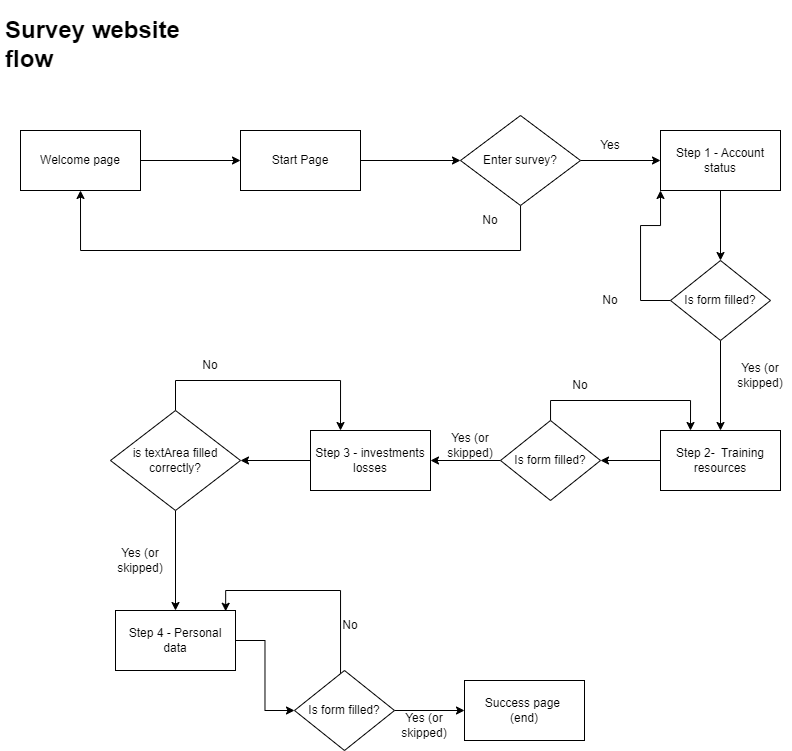

The diagram above was exported from draw.io. Its source (the exported page's mxGraphModel, read from the mxfile embedded in the PNG):
<mxGraphModel dx="877" dy="514" grid="0" gridSize="10" guides="1" tooltips="1" connect="1" arrows="1" fold="1" page="1" pageScale="1" pageWidth="827" pageHeight="1169" background="#ffffff" math="0" shadow="0">
  <root>
    <mxCell id="0" />
    <mxCell id="1" parent="0" />
    <mxCell id="kVUxr7Il9TUhPktn-_9m-4" style="edgeStyle=orthogonalEdgeStyle;rounded=0;orthogonalLoop=1;jettySize=auto;html=1;entryX=0;entryY=0.5;entryDx=0;entryDy=0;" edge="1" parent="1" source="kVUxr7Il9TUhPktn-_9m-1" target="kVUxr7Il9TUhPktn-_9m-3">
      <mxGeometry relative="1" as="geometry" />
    </mxCell>
    <mxCell id="kVUxr7Il9TUhPktn-_9m-1" value="Welcome page" style="rounded=0;whiteSpace=wrap;html=1;" vertex="1" parent="1">
      <mxGeometry x="40" y="140" width="120" height="60" as="geometry" />
    </mxCell>
    <mxCell id="kVUxr7Il9TUhPktn-_9m-2" value="&lt;h1&gt;Survey website flow&lt;/h1&gt;" style="text;html=1;strokeColor=none;fillColor=none;spacing=5;spacingTop=-20;whiteSpace=wrap;overflow=hidden;rounded=0;" vertex="1" parent="1">
      <mxGeometry x="20" y="20" width="220" height="70" as="geometry" />
    </mxCell>
    <mxCell id="kVUxr7Il9TUhPktn-_9m-6" value="" style="edgeStyle=orthogonalEdgeStyle;rounded=0;orthogonalLoop=1;jettySize=auto;html=1;" edge="1" parent="1" source="kVUxr7Il9TUhPktn-_9m-3" target="kVUxr7Il9TUhPktn-_9m-5">
      <mxGeometry relative="1" as="geometry" />
    </mxCell>
    <mxCell id="kVUxr7Il9TUhPktn-_9m-3" value="Start Page" style="rounded=0;whiteSpace=wrap;html=1;" vertex="1" parent="1">
      <mxGeometry x="260" y="140" width="120" height="60" as="geometry" />
    </mxCell>
    <mxCell id="kVUxr7Il9TUhPktn-_9m-7" style="edgeStyle=orthogonalEdgeStyle;rounded=0;orthogonalLoop=1;jettySize=auto;html=1;entryX=0.5;entryY=1;entryDx=0;entryDy=0;" edge="1" parent="1" source="kVUxr7Il9TUhPktn-_9m-5" target="kVUxr7Il9TUhPktn-_9m-1">
      <mxGeometry relative="1" as="geometry">
        <Array as="points">
          <mxPoint x="540" y="260" />
          <mxPoint x="100" y="260" />
        </Array>
      </mxGeometry>
    </mxCell>
    <mxCell id="kVUxr7Il9TUhPktn-_9m-10" value="" style="edgeStyle=orthogonalEdgeStyle;rounded=0;orthogonalLoop=1;jettySize=auto;html=1;" edge="1" parent="1" source="kVUxr7Il9TUhPktn-_9m-5" target="kVUxr7Il9TUhPktn-_9m-9">
      <mxGeometry relative="1" as="geometry" />
    </mxCell>
    <mxCell id="kVUxr7Il9TUhPktn-_9m-5" value="Enter survey?" style="rhombus;whiteSpace=wrap;html=1;rounded=0;" vertex="1" parent="1">
      <mxGeometry x="480" y="125" width="120" height="90" as="geometry" />
    </mxCell>
    <mxCell id="kVUxr7Il9TUhPktn-_9m-8" value="No" style="text;html=1;strokeColor=none;fillColor=none;align=center;verticalAlign=middle;whiteSpace=wrap;rounded=0;" vertex="1" parent="1">
      <mxGeometry x="480" y="215" width="60" height="30" as="geometry" />
    </mxCell>
    <mxCell id="kVUxr7Il9TUhPktn-_9m-13" value="" style="edgeStyle=orthogonalEdgeStyle;rounded=0;orthogonalLoop=1;jettySize=auto;html=1;" edge="1" parent="1" source="kVUxr7Il9TUhPktn-_9m-9" target="kVUxr7Il9TUhPktn-_9m-12">
      <mxGeometry relative="1" as="geometry" />
    </mxCell>
    <mxCell id="kVUxr7Il9TUhPktn-_9m-9" value="Step 1 - Account status" style="rounded=0;whiteSpace=wrap;html=1;" vertex="1" parent="1">
      <mxGeometry x="680" y="140" width="120" height="60" as="geometry" />
    </mxCell>
    <mxCell id="kVUxr7Il9TUhPktn-_9m-11" value="Yes" style="text;html=1;strokeColor=none;fillColor=none;align=center;verticalAlign=middle;whiteSpace=wrap;rounded=0;" vertex="1" parent="1">
      <mxGeometry x="600" y="140" width="60" height="30" as="geometry" />
    </mxCell>
    <mxCell id="kVUxr7Il9TUhPktn-_9m-16" value="" style="edgeStyle=orthogonalEdgeStyle;rounded=0;orthogonalLoop=1;jettySize=auto;html=1;" edge="1" parent="1" source="kVUxr7Il9TUhPktn-_9m-12" target="kVUxr7Il9TUhPktn-_9m-15">
      <mxGeometry relative="1" as="geometry" />
    </mxCell>
    <mxCell id="kVUxr7Il9TUhPktn-_9m-17" style="edgeStyle=orthogonalEdgeStyle;rounded=0;orthogonalLoop=1;jettySize=auto;html=1;entryX=0;entryY=1;entryDx=0;entryDy=0;" edge="1" parent="1" source="kVUxr7Il9TUhPktn-_9m-12" target="kVUxr7Il9TUhPktn-_9m-9">
      <mxGeometry relative="1" as="geometry">
        <Array as="points">
          <mxPoint x="660" y="310" />
          <mxPoint x="660" y="235" />
          <mxPoint x="680" y="235" />
        </Array>
      </mxGeometry>
    </mxCell>
    <mxCell id="kVUxr7Il9TUhPktn-_9m-12" value="Is form filled?" style="rhombus;whiteSpace=wrap;html=1;rounded=0;" vertex="1" parent="1">
      <mxGeometry x="690" y="270" width="100" height="80" as="geometry" />
    </mxCell>
    <mxCell id="kVUxr7Il9TUhPktn-_9m-21" style="edgeStyle=orthogonalEdgeStyle;rounded=0;orthogonalLoop=1;jettySize=auto;html=1;entryX=1;entryY=0.5;entryDx=0;entryDy=0;" edge="1" parent="1" source="kVUxr7Il9TUhPktn-_9m-15" target="kVUxr7Il9TUhPktn-_9m-20">
      <mxGeometry relative="1" as="geometry" />
    </mxCell>
    <mxCell id="kVUxr7Il9TUhPktn-_9m-15" value="Step 2-&amp;nbsp; Training resources" style="whiteSpace=wrap;html=1;rounded=0;" vertex="1" parent="1">
      <mxGeometry x="680" y="440" width="120" height="60" as="geometry" />
    </mxCell>
    <mxCell id="kVUxr7Il9TUhPktn-_9m-18" value="No" style="text;html=1;strokeColor=none;fillColor=none;align=center;verticalAlign=middle;whiteSpace=wrap;rounded=0;" vertex="1" parent="1">
      <mxGeometry x="600" y="295" width="60" height="30" as="geometry" />
    </mxCell>
    <mxCell id="kVUxr7Il9TUhPktn-_9m-19" value="Yes (or skipped)" style="text;html=1;strokeColor=none;fillColor=none;align=center;verticalAlign=middle;whiteSpace=wrap;rounded=0;" vertex="1" parent="1">
      <mxGeometry x="750" y="370" width="60" height="30" as="geometry" />
    </mxCell>
    <mxCell id="kVUxr7Il9TUhPktn-_9m-24" value="" style="edgeStyle=orthogonalEdgeStyle;rounded=0;orthogonalLoop=1;jettySize=auto;html=1;" edge="1" parent="1" source="kVUxr7Il9TUhPktn-_9m-20" target="kVUxr7Il9TUhPktn-_9m-23">
      <mxGeometry relative="1" as="geometry" />
    </mxCell>
    <mxCell id="kVUxr7Il9TUhPktn-_9m-25" style="edgeStyle=orthogonalEdgeStyle;rounded=0;orthogonalLoop=1;jettySize=auto;html=1;entryX=0.25;entryY=0;entryDx=0;entryDy=0;" edge="1" parent="1" source="kVUxr7Il9TUhPktn-_9m-20" target="kVUxr7Il9TUhPktn-_9m-15">
      <mxGeometry relative="1" as="geometry">
        <Array as="points">
          <mxPoint x="570" y="410" />
          <mxPoint x="710" y="410" />
        </Array>
      </mxGeometry>
    </mxCell>
    <mxCell id="kVUxr7Il9TUhPktn-_9m-20" value="Is form filled?" style="rhombus;whiteSpace=wrap;html=1;rounded=0;" vertex="1" parent="1">
      <mxGeometry x="520" y="430" width="100" height="80" as="geometry" />
    </mxCell>
    <mxCell id="kVUxr7Il9TUhPktn-_9m-33" style="edgeStyle=orthogonalEdgeStyle;rounded=0;orthogonalLoop=1;jettySize=auto;html=1;exitX=0;exitY=0.5;exitDx=0;exitDy=0;entryX=1;entryY=0.5;entryDx=0;entryDy=0;" edge="1" parent="1" source="kVUxr7Il9TUhPktn-_9m-23" target="kVUxr7Il9TUhPktn-_9m-28">
      <mxGeometry relative="1" as="geometry" />
    </mxCell>
    <mxCell id="kVUxr7Il9TUhPktn-_9m-23" value="Step 3 - investments losses" style="whiteSpace=wrap;html=1;rounded=0;" vertex="1" parent="1">
      <mxGeometry x="330" y="440" width="120" height="60" as="geometry" />
    </mxCell>
    <mxCell id="kVUxr7Il9TUhPktn-_9m-26" value="No" style="text;html=1;strokeColor=none;fillColor=none;align=center;verticalAlign=middle;whiteSpace=wrap;rounded=0;" vertex="1" parent="1">
      <mxGeometry x="570" y="380" width="60" height="30" as="geometry" />
    </mxCell>
    <mxCell id="kVUxr7Il9TUhPktn-_9m-27" value="Yes (or skipped)" style="text;html=1;strokeColor=none;fillColor=none;align=center;verticalAlign=middle;whiteSpace=wrap;rounded=0;" vertex="1" parent="1">
      <mxGeometry x="460" y="440" width="60" height="30" as="geometry" />
    </mxCell>
    <mxCell id="kVUxr7Il9TUhPktn-_9m-31" style="edgeStyle=orthogonalEdgeStyle;rounded=0;orthogonalLoop=1;jettySize=auto;html=1;entryX=0.25;entryY=0;entryDx=0;entryDy=0;" edge="1" parent="1" source="kVUxr7Il9TUhPktn-_9m-28" target="kVUxr7Il9TUhPktn-_9m-23">
      <mxGeometry relative="1" as="geometry">
        <Array as="points">
          <mxPoint x="195" y="390" />
          <mxPoint x="360" y="390" />
        </Array>
      </mxGeometry>
    </mxCell>
    <mxCell id="kVUxr7Il9TUhPktn-_9m-36" value="" style="edgeStyle=orthogonalEdgeStyle;rounded=0;orthogonalLoop=1;jettySize=auto;html=1;" edge="1" parent="1" source="kVUxr7Il9TUhPktn-_9m-28" target="kVUxr7Il9TUhPktn-_9m-35">
      <mxGeometry relative="1" as="geometry" />
    </mxCell>
    <mxCell id="kVUxr7Il9TUhPktn-_9m-28" value="is textArea filled correctly?" style="rhombus;whiteSpace=wrap;html=1;rounded=0;" vertex="1" parent="1">
      <mxGeometry x="130" y="420" width="130" height="100" as="geometry" />
    </mxCell>
    <mxCell id="kVUxr7Il9TUhPktn-_9m-32" value="Yes (or skipped)" style="text;html=1;strokeColor=none;fillColor=none;align=center;verticalAlign=middle;whiteSpace=wrap;rounded=0;" vertex="1" parent="1">
      <mxGeometry x="130" y="555" width="60" height="30" as="geometry" />
    </mxCell>
    <mxCell id="kVUxr7Il9TUhPktn-_9m-34" value="No" style="text;html=1;strokeColor=none;fillColor=none;align=center;verticalAlign=middle;whiteSpace=wrap;rounded=0;" vertex="1" parent="1">
      <mxGeometry x="200" y="360" width="60" height="30" as="geometry" />
    </mxCell>
    <mxCell id="kVUxr7Il9TUhPktn-_9m-39" style="edgeStyle=orthogonalEdgeStyle;rounded=0;orthogonalLoop=1;jettySize=auto;html=1;entryX=0;entryY=0.5;entryDx=0;entryDy=0;" edge="1" parent="1" source="kVUxr7Il9TUhPktn-_9m-35" target="kVUxr7Il9TUhPktn-_9m-38">
      <mxGeometry relative="1" as="geometry" />
    </mxCell>
    <mxCell id="kVUxr7Il9TUhPktn-_9m-35" value="Step 4 - Personal data" style="whiteSpace=wrap;html=1;rounded=0;" vertex="1" parent="1">
      <mxGeometry x="135" y="620" width="120" height="60" as="geometry" />
    </mxCell>
    <mxCell id="kVUxr7Il9TUhPktn-_9m-40" style="edgeStyle=orthogonalEdgeStyle;rounded=0;orthogonalLoop=1;jettySize=auto;html=1;entryX=0.918;entryY=0.013;entryDx=0;entryDy=0;entryPerimeter=0;" edge="1" parent="1" source="kVUxr7Il9TUhPktn-_9m-38" target="kVUxr7Il9TUhPktn-_9m-35">
      <mxGeometry relative="1" as="geometry">
        <Array as="points">
          <mxPoint x="360" y="600" />
          <mxPoint x="245" y="600" />
        </Array>
      </mxGeometry>
    </mxCell>
    <mxCell id="kVUxr7Il9TUhPktn-_9m-43" value="" style="edgeStyle=orthogonalEdgeStyle;rounded=0;orthogonalLoop=1;jettySize=auto;html=1;" edge="1" parent="1" source="kVUxr7Il9TUhPktn-_9m-38" target="kVUxr7Il9TUhPktn-_9m-42">
      <mxGeometry relative="1" as="geometry" />
    </mxCell>
    <mxCell id="kVUxr7Il9TUhPktn-_9m-38" value="Is form filled?" style="rhombus;whiteSpace=wrap;html=1;rounded=0;" vertex="1" parent="1">
      <mxGeometry x="314" y="680" width="100" height="80" as="geometry" />
    </mxCell>
    <mxCell id="kVUxr7Il9TUhPktn-_9m-41" value="No" style="text;html=1;strokeColor=none;fillColor=none;align=center;verticalAlign=middle;whiteSpace=wrap;rounded=0;" vertex="1" parent="1">
      <mxGeometry x="340" y="620" width="60" height="30" as="geometry" />
    </mxCell>
    <mxCell id="kVUxr7Il9TUhPktn-_9m-42" value="Success page&amp;nbsp;&lt;br&gt;(end)" style="whiteSpace=wrap;html=1;rounded=0;" vertex="1" parent="1">
      <mxGeometry x="484" y="690" width="120" height="60" as="geometry" />
    </mxCell>
    <mxCell id="kVUxr7Il9TUhPktn-_9m-44" value="Yes (or skipped)" style="text;html=1;strokeColor=none;fillColor=none;align=center;verticalAlign=middle;whiteSpace=wrap;rounded=0;" vertex="1" parent="1">
      <mxGeometry x="414" y="720" width="60" height="30" as="geometry" />
    </mxCell>
  </root>
</mxGraphModel>